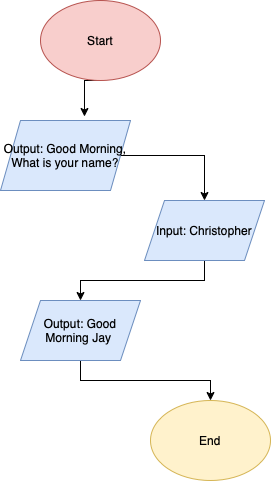

The diagram above was exported from draw.io. Its source (the exported page's mxGraphModel, read from the mxfile embedded in the PNG):
<mxGraphModel dx="569" dy="426" grid="1" gridSize="10" guides="1" tooltips="1" connect="1" arrows="1" fold="1" page="1" pageScale="1" pageWidth="827" pageHeight="1169" math="0" shadow="0">
  <root>
    <mxCell id="0" />
    <mxCell id="1" parent="0" />
    <mxCell id="lUxI6Ce6L067TkCAG5p6-6" style="edgeStyle=orthogonalEdgeStyle;rounded=0;orthogonalLoop=1;jettySize=auto;html=1;exitX=0.5;exitY=1;exitDx=0;exitDy=0;entryX=0.646;entryY=-0.057;entryDx=0;entryDy=0;entryPerimeter=0;" edge="1" parent="1" source="lUxI6Ce6L067TkCAG5p6-1" target="lUxI6Ce6L067TkCAG5p6-2">
      <mxGeometry relative="1" as="geometry" />
    </mxCell>
    <mxCell id="lUxI6Ce6L067TkCAG5p6-1" value="Start" style="ellipse;whiteSpace=wrap;html=1;fillColor=#f8cecc;strokeColor=#b85450;" vertex="1" parent="1">
      <mxGeometry x="250" y="50" width="120" height="80" as="geometry" />
    </mxCell>
    <mxCell id="lUxI6Ce6L067TkCAG5p6-7" style="edgeStyle=orthogonalEdgeStyle;rounded=0;orthogonalLoop=1;jettySize=auto;html=1;" edge="1" parent="1" source="lUxI6Ce6L067TkCAG5p6-2" target="lUxI6Ce6L067TkCAG5p6-4">
      <mxGeometry relative="1" as="geometry" />
    </mxCell>
    <mxCell id="lUxI6Ce6L067TkCAG5p6-2" value="Output: Good Morning, What is your name?" style="shape=parallelogram;perimeter=parallelogramPerimeter;whiteSpace=wrap;html=1;fixedSize=1;fillColor=#dae8fc;strokeColor=#6c8ebf;" vertex="1" parent="1">
      <mxGeometry x="210" y="170" width="130" height="70" as="geometry" />
    </mxCell>
    <mxCell id="lUxI6Ce6L067TkCAG5p6-9" style="edgeStyle=orthogonalEdgeStyle;rounded=0;orthogonalLoop=1;jettySize=auto;html=1;exitX=0.5;exitY=1;exitDx=0;exitDy=0;" edge="1" parent="1" source="lUxI6Ce6L067TkCAG5p6-3" target="lUxI6Ce6L067TkCAG5p6-5">
      <mxGeometry relative="1" as="geometry" />
    </mxCell>
    <mxCell id="lUxI6Ce6L067TkCAG5p6-3" value="Output: Good Morning Jay&amp;nbsp;" style="shape=parallelogram;perimeter=parallelogramPerimeter;whiteSpace=wrap;html=1;fixedSize=1;fillColor=#dae8fc;strokeColor=#6c8ebf;" vertex="1" parent="1">
      <mxGeometry x="230" y="350" width="120" height="60" as="geometry" />
    </mxCell>
    <mxCell id="lUxI6Ce6L067TkCAG5p6-8" style="edgeStyle=orthogonalEdgeStyle;rounded=0;orthogonalLoop=1;jettySize=auto;html=1;exitX=0.5;exitY=1;exitDx=0;exitDy=0;" edge="1" parent="1" source="lUxI6Ce6L067TkCAG5p6-4" target="lUxI6Ce6L067TkCAG5p6-3">
      <mxGeometry relative="1" as="geometry" />
    </mxCell>
    <mxCell id="lUxI6Ce6L067TkCAG5p6-4" value="Input: Christopher" style="shape=parallelogram;perimeter=parallelogramPerimeter;whiteSpace=wrap;html=1;fixedSize=1;fillColor=#dae8fc;strokeColor=#6c8ebf;" vertex="1" parent="1">
      <mxGeometry x="354" y="250" width="120" height="60" as="geometry" />
    </mxCell>
    <mxCell id="lUxI6Ce6L067TkCAG5p6-5" value="End" style="ellipse;whiteSpace=wrap;html=1;fillColor=#fff2cc;strokeColor=#d6b656;" vertex="1" parent="1">
      <mxGeometry x="360" y="450" width="120" height="80" as="geometry" />
    </mxCell>
  </root>
</mxGraphModel>